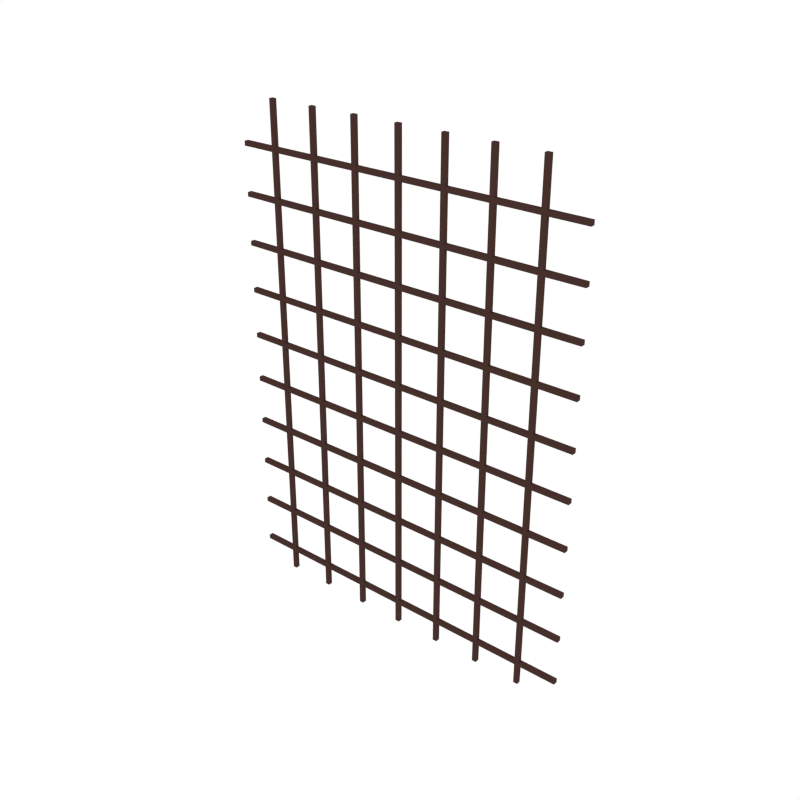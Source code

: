 # Source: Arch_bars.blend  (saved by Blender 2.79.0; exported with 4.5.12 LTS)
import bpy
from mathutils import Matrix  # noqa: F401  (used for matrix-valued properties, if any)

bpy.ops.wm.read_factory_settings(use_empty=True)
scene = bpy.context.scene
scene.name = 'Scene'

# ---- collections
col_collection_1 = bpy.data.collections.new('Collection 1'); scene.collection.children.link(col_collection_1)

# ---- materials (node trees are filled in below, after node groups)
mat_iron = bpy.data.materials.new('Iron')
mat_iron.alpha_threshold = 0.0
mat_iron.diffuse_color = (0.06072, 0.02924, 0.02443, 1.0)
mat_iron.roughness = 0.5

# ---- material node trees

# ---- world
world_world = bpy.data.worlds.new('World'); scene.world = world_world
world_world.color = (1.0, 1.0, 1.0)
world_world.use_sun_shadow = False
world_world.sun_shadow_jitter_overblur = 0.0
world_world.cycles.sampling_method = 'NONE'
world_world.cycles.sample_map_resolution = 256

# ---- meshes
me_cube_048 = bpy.data.meshes.new('Cube.048')
me_cube_048.from_pydata([(-1.001, -0.01328, 0.1202), (-1.001, -0.01328, 0.1537), (-1.001, 0.01327, 0.1202), (-1.001, 0.01327, 0.1537), (-0.9677, -0.01328, 0.1202), (-0.9677, -0.01328, 0.1537), (-0.9677, 0.01327, 0.1202), (-0.9677, 0.01327, 0.1537), (-0.9996, 0.01517, -0.02185), (-0.9996, -0.01517, -0.02185), (-0.9693, 0.01517, -0.02185), (-0.9693, -0.01517, -0.02185), (-1.238, 0.01517, 0.1218), (-1.238, -0.01517, 0.1218), (-1.238, -0.01517, 0.1521), (-1.238, 0.01517, 0.1521), (-0.6769, -0.01328, 0.1202), (-0.6769, -0.01328, 0.1537), (-0.6769, 0.01327, 0.1202), (-0.6769, 0.01327, 0.1537), (-0.6434, -0.01328, 0.1202), (-0.6434, -0.01328, 0.1537), (-0.6434, 0.01327, 0.1202), (-0.6434, 0.01327, 0.1537), (-0.6753, 0.01517, -0.02185), (-0.6753, -0.01517, -0.02185), (-0.645, 0.01517, -0.02185), (-0.645, -0.01517, -0.02185), (-0.3526, -0.01328, 0.1202), (-0.3526, -0.01328, 0.1537), (-0.3526, 0.01327, 0.1202), (-0.3526, 0.01327, 0.1537), (-0.3191, -0.01328, 0.1202), (-0.3191, -0.01328, 0.1537), (-0.3191, 0.01327, 0.1202), (-0.3191, 0.01327, 0.1537), (-0.351, 0.01517, -0.02185), (-0.351, -0.01517, -0.02185), (-0.3207, 0.01517, -0.02185), (-0.3207, -0.01517, -0.02185), (-0.02835, -0.01328, 0.1202), (-0.02835, -0.01328, 0.1537), (-0.02835, 0.01327, 0.1202), (-0.02835, 0.01327, 0.1537), (0.005167, -0.01328, 0.1202), (0.005167, -0.01328, 0.1537), (0.005167, 0.01327, 0.1202), (0.005167, 0.01327, 0.1537), (-0.02676, 0.01517, -0.02185), (-0.02676, -0.01517, -0.02185), (0.003573, 0.01517, -0.02185), (0.003573, -0.01517, -0.02185), (0.2959, -0.01328, 0.1202), (0.2959, -0.01328, 0.1537), (0.2959, 0.01327, 0.1202), (0.2959, 0.01327, 0.1537), (0.3294, -0.01328, 0.1202), (0.3294, -0.01328, 0.1537), (0.3294, 0.01327, 0.1202), (0.3294, 0.01327, 0.1537), (0.2975, 0.01517, -0.02185), (0.2975, -0.01517, -0.02185), (0.3278, 0.01517, -0.02185), (0.3278, -0.01517, -0.02185), (0.6202, -0.01328, 0.1202), (0.6202, -0.01328, 0.1537), (0.6202, 0.01327, 0.1202), (0.6202, 0.01327, 0.1537), (0.6537, -0.01328, 0.1202), (0.6537, -0.01328, 0.1537), (0.6537, 0.01327, 0.1202), (0.6537, 0.01327, 0.1537), (0.6218, 0.01517, -0.02185), (0.6218, -0.01517, -0.02185), (0.6521, 0.01517, -0.02185), (0.6521, -0.01517, -0.02185), (0.9445, -0.01328, 0.1202), (0.9445, -0.01328, 0.1537), (0.9445, 0.01327, 0.1202), (0.9445, 0.01327, 0.1537), (0.978, -0.01328, 0.1202), (0.978, -0.01328, 0.1537), (0.978, 0.01327, 0.1202), (0.978, 0.01327, 0.1537), (0.9466, 0.01465, -0.02326), (0.9461, -0.01517, -0.02185), (0.9757, 0.01442, -0.02518), (0.9759, -0.01465, -0.02326), (1.241, 0.01517, 0.1521), (1.241, 0.01517, 0.1218), (1.241, -0.01517, 0.1218), (1.241, -0.01517, 0.1521), (-1.001, -0.01328, 0.4445), (-1.001, -0.01328, 0.478), (-1.001, 0.01327, 0.4445), (-1.001, 0.01327, 0.478), (-0.9677, -0.01328, 0.4445), (-0.9677, -0.01328, 0.478), (-0.9677, 0.01327, 0.4445), (-0.9677, 0.01327, 0.478), (-1.238, 0.01517, 0.4461), (-1.238, -0.01517, 0.4461), (-1.238, -0.01517, 0.4764), (-1.238, 0.01517, 0.4764), (-0.6769, -0.01328, 0.4445), (-0.6769, -0.01328, 0.478), (-0.6769, 0.01327, 0.4445), (-0.6769, 0.01327, 0.478), (-0.6434, -0.01328, 0.4445), (-0.6434, -0.01328, 0.478), (-0.6434, 0.01327, 0.4445), (-0.6434, 0.01327, 0.478), (-0.3526, -0.01328, 0.4445), (-0.3526, -0.01328, 0.478), (-0.3526, 0.01327, 0.4445), (-0.3526, 0.01327, 0.478), (-0.3191, -0.01328, 0.4445), (-0.3191, -0.01328, 0.478), (-0.3191, 0.01327, 0.4445), (-0.3191, 0.01327, 0.478), (-0.02835, -0.01328, 0.4445), (-0.02835, -0.01328, 0.478), (-0.02835, 0.01327, 0.4445), (-0.02835, 0.01327, 0.478), (0.005167, -0.01328, 0.4445), (0.005167, -0.01328, 0.478), (0.005167, 0.01327, 0.4445), (0.005167, 0.01327, 0.478), (0.2959, -0.01328, 0.4445), (0.2959, -0.01328, 0.478), (0.2959, 0.01327, 0.4445), (0.2959, 0.01327, 0.478), (0.3294, -0.01328, 0.4445), (0.3294, -0.01328, 0.478), (0.3294, 0.01327, 0.4445), (0.3294, 0.01327, 0.478), (0.6202, -0.01328, 0.4445), (0.6202, -0.01328, 0.478), (0.6202, 0.01327, 0.4445), (0.6202, 0.01327, 0.478), (0.6537, -0.01328, 0.4445), (0.6537, -0.01328, 0.478), (0.6537, 0.01327, 0.4445), (0.6537, 0.01327, 0.478), (0.9445, -0.01328, 0.4445), (0.9445, -0.01328, 0.478), (0.9445, 0.01327, 0.4445), (0.9445, 0.01327, 0.478), (0.978, -0.01328, 0.4445), (0.978, -0.01328, 0.478), (0.978, 0.01327, 0.4445), (0.978, 0.01327, 0.478), (1.241, 0.01517, 0.4764), (1.241, 0.01517, 0.4461), (1.241, -0.01517, 0.4461), (1.241, -0.01517, 0.4764), (-1.001, -0.01328, 0.7688), (-1.001, -0.01328, 0.8023), (-1.001, 0.01327, 0.7688), (-1.001, 0.01327, 0.8023), (-0.9677, -0.01328, 0.7688), (-0.9677, -0.01328, 0.8023), (-0.9677, 0.01327, 0.7688), (-0.9677, 0.01327, 0.8023), (-1.238, 0.01517, 0.7703), (-1.238, -0.01517, 0.7703), (-1.238, -0.01517, 0.8007), (-1.238, 0.01517, 0.8007), (-0.6769, -0.01328, 0.7688), (-0.6769, -0.01328, 0.8023), (-0.6769, 0.01327, 0.7688), (-0.6769, 0.01327, 0.8023), (-0.6434, -0.01328, 0.7688), (-0.6434, -0.01328, 0.8023), (-0.6434, 0.01327, 0.7688), (-0.6434, 0.01327, 0.8023), (-0.3526, -0.01328, 0.7688), (-0.3526, -0.01328, 0.8023), (-0.3526, 0.01327, 0.7688), (-0.3526, 0.01327, 0.8023), (-0.3191, -0.01328, 0.7688), (-0.3191, -0.01328, 0.8023), (-0.3191, 0.01327, 0.7688), (-0.3191, 0.01327, 0.8023), (-0.02835, -0.01328, 0.7688), (-0.02835, -0.01328, 0.8023), (-0.02835, 0.01327, 0.7688), (-0.02835, 0.01327, 0.8023), (0.005167, -0.01328, 0.7688), (0.005167, -0.01328, 0.8023), (0.005167, 0.01327, 0.7688), (0.005167, 0.01327, 0.8023), (0.2959, -0.01328, 0.7688), (0.2959, -0.01328, 0.8023), (0.2959, 0.01327, 0.7688), (0.2959, 0.01327, 0.8023), (0.3294, -0.01328, 0.7688), (0.3294, -0.01328, 0.8023), (0.3294, 0.01327, 0.7688), (0.3294, 0.01327, 0.8023), (0.6202, -0.01328, 0.7688), (0.6202, -0.01328, 0.8023), (0.6202, 0.01327, 0.7688), (0.6202, 0.01327, 0.8023), (0.6537, -0.01328, 0.7688), (0.6537, -0.01328, 0.8023), (0.6537, 0.01327, 0.7688), (0.6537, 0.01327, 0.8023), (0.9445, -0.01328, 0.7688), (0.9445, -0.01328, 0.8023), (0.9445, 0.01327, 0.7688), (0.9445, 0.01327, 0.8023), (0.978, -0.01328, 0.7688), (0.978, -0.01328, 0.8023), (0.978, 0.01327, 0.7688), (0.978, 0.01327, 0.8023), (1.241, 0.01517, 0.8007), (1.241, 0.01517, 0.7703), (1.241, -0.01517, 0.7703), (1.241, -0.01517, 0.8007), (-1.001, -0.01328, 1.093), (-1.001, -0.01328, 1.127), (-1.001, 0.01327, 1.093), (-1.001, 0.01327, 1.127), (-0.9677, -0.01328, 1.093), (-0.9677, -0.01328, 1.127), (-0.9677, 0.01327, 1.093), (-0.9677, 0.01327, 1.127), (-1.238, 0.01517, 1.095), (-1.238, -0.01517, 1.095), (-1.238, -0.01517, 1.125), (-1.238, 0.01517, 1.125), (-0.6769, -0.01328, 1.093), (-0.6769, -0.01328, 1.127), (-0.6769, 0.01327, 1.093), (-0.6769, 0.01327, 1.127), (-0.6434, -0.01328, 1.093), (-0.6434, -0.01328, 1.127), (-0.6434, 0.01327, 1.093), (-0.6434, 0.01327, 1.127), (-0.3526, -0.01328, 1.093), (-0.3526, -0.01328, 1.127), (-0.3526, 0.01327, 1.093), (-0.3526, 0.01327, 1.127), (-0.3191, -0.01328, 1.093), (-0.3191, -0.01328, 1.127), (-0.3191, 0.01327, 1.093), (-0.3191, 0.01327, 1.127), (-0.02835, -0.01328, 1.093), (-0.02835, -0.01328, 1.127), (-0.02835, 0.01327, 1.093), (-0.02835, 0.01327, 1.127), (0.005167, -0.01328, 1.093), (0.005167, -0.01328, 1.127), (0.005167, 0.01327, 1.093), (0.005167, 0.01327, 1.127), (0.2959, -0.01328, 1.093), (0.2959, -0.01328, 1.127), (0.2959, 0.01327, 1.093), (0.2959, 0.01327, 1.127), (0.3294, -0.01328, 1.093), (0.3294, -0.01328, 1.127), (0.3294, 0.01327, 1.093), (0.3294, 0.01327, 1.127), (0.6202, -0.01328, 1.093), (0.6202, -0.01328, 1.127), (0.6202, 0.01327, 1.093), (0.6202, 0.01327, 1.127), (0.6537, -0.01328, 1.093), (0.6537, -0.01328, 1.127), (0.6537, 0.01327, 1.093), (0.6537, 0.01327, 1.127), (0.9445, -0.01328, 1.093), (0.9445, -0.01328, 1.127), (0.9445, 0.01327, 1.093), (0.9445, 0.01327, 1.127), (0.978, -0.01328, 1.093), (0.978, -0.01328, 1.127), (0.978, 0.01327, 1.093), (0.978, 0.01327, 1.127), (1.241, 0.01517, 1.125), (1.241, 0.01517, 1.095), (1.241, -0.01517, 1.095), (1.241, -0.01517, 1.125), (-1.001, -0.01328, 1.417), (-1.001, -0.01328, 1.451), (-1.001, 0.01327, 1.417), (-1.001, 0.01327, 1.451), (-0.9677, -0.01328, 1.417), (-0.9677, -0.01328, 1.451), (-0.9677, 0.01327, 1.417), (-0.9677, 0.01327, 1.451), (-1.238, 0.01517, 1.419), (-1.238, -0.01517, 1.419), (-1.238, -0.01517, 1.449), (-1.238, 0.01517, 1.449), (-0.6769, -0.01328, 1.417), (-0.6769, -0.01328, 1.451), (-0.6769, 0.01327, 1.417), (-0.6769, 0.01327, 1.451), (-0.6434, -0.01328, 1.417), (-0.6434, -0.01328, 1.451), (-0.6434, 0.01327, 1.417), (-0.6434, 0.01327, 1.451), (-0.3526, -0.01328, 1.417), (-0.3526, -0.01328, 1.451), (-0.3526, 0.01327, 1.417), (-0.3526, 0.01327, 1.451), (-0.3191, -0.01328, 1.417), (-0.3191, -0.01328, 1.451), (-0.3191, 0.01327, 1.417), (-0.3191, 0.01327, 1.451), (-0.02835, -0.01328, 1.417), (-0.02835, -0.01328, 1.451), (-0.02835, 0.01327, 1.417), (-0.02835, 0.01327, 1.451), (0.005167, -0.01328, 1.417), (0.005167, -0.01328, 1.451), (0.005167, 0.01327, 1.417), (0.005167, 0.01327, 1.451), (0.2959, -0.01328, 1.417), (0.2959, -0.01328, 1.451), (0.2959, 0.01327, 1.417), (0.2959, 0.01327, 1.451), (0.3294, -0.01328, 1.417), (0.3294, -0.01328, 1.451), (0.3294, 0.01327, 1.417), (0.3294, 0.01327, 1.451), (0.6202, -0.01328, 1.417), (0.6202, -0.01328, 1.451), (0.6202, 0.01327, 1.417), (0.6202, 0.01327, 1.451), (0.6537, -0.01328, 1.417), (0.6537, -0.01328, 1.451), (0.6537, 0.01327, 1.417), (0.6537, 0.01327, 1.451), (0.9445, -0.01328, 1.417), (0.9445, -0.01328, 1.451), (0.9445, 0.01327, 1.417), (0.9445, 0.01327, 1.451), (0.978, -0.01328, 1.417), (0.978, -0.01328, 1.451), (0.978, 0.01327, 1.417), (0.978, 0.01327, 1.451), (1.241, 0.01517, 1.449), (1.241, 0.01517, 1.419), (1.241, -0.01517, 1.419), (1.241, -0.01517, 1.449), (-1.001, -0.01328, 1.742), (-1.001, -0.01328, 1.775), (-1.001, 0.01327, 1.742), (-1.001, 0.01327, 1.775), (-0.9677, -0.01328, 1.742), (-0.9677, -0.01328, 1.775), (-0.9677, 0.01327, 1.742), (-0.9677, 0.01327, 1.775), (-1.238, 0.01517, 1.743), (-1.238, -0.01517, 1.743), (-1.238, -0.01517, 1.774), (-1.238, 0.01517, 1.774), (-0.6769, -0.01328, 1.742), (-0.6769, -0.01328, 1.775), (-0.6769, 0.01327, 1.742), (-0.6769, 0.01327, 1.775), (-0.6434, -0.01328, 1.742), (-0.6434, -0.01328, 1.775), (-0.6434, 0.01327, 1.742), (-0.6434, 0.01327, 1.775), (-0.3526, -0.01328, 1.742), (-0.3526, -0.01328, 1.775), (-0.3526, 0.01327, 1.742), (-0.3526, 0.01327, 1.775), (-0.3191, -0.01328, 1.742), (-0.3191, -0.01328, 1.775), (-0.3191, 0.01327, 1.742), (-0.3191, 0.01327, 1.775), (-0.02835, -0.01328, 1.742), (-0.02835, -0.01328, 1.775), (-0.02835, 0.01327, 1.742), (-0.02835, 0.01327, 1.775), (0.005167, -0.01328, 1.742), (0.005167, -0.01328, 1.775), (0.005167, 0.01327, 1.742), (0.005167, 0.01327, 1.775), (0.2959, -0.01328, 1.742), (0.2959, -0.01328, 1.775), (0.2959, 0.01327, 1.742), (0.2959, 0.01327, 1.775), (0.3294, -0.01328, 1.742), (0.3294, -0.01328, 1.775), (0.3294, 0.01327, 1.742), (0.3294, 0.01327, 1.775), (0.6202, -0.01328, 1.742), (0.6202, -0.01328, 1.775), (0.6202, 0.01327, 1.742), (0.6202, 0.01327, 1.775), (0.6537, -0.01328, 1.742), (0.6537, -0.01328, 1.775), (0.6537, 0.01327, 1.742), (0.6537, 0.01327, 1.775), (0.9445, -0.01328, 1.742), (0.9445, -0.01328, 1.775), (0.9445, 0.01327, 1.742), (0.9445, 0.01327, 1.775), (0.978, -0.01328, 1.742), (0.978, -0.01328, 1.775), (0.978, 0.01327, 1.742), (0.978, 0.01327, 1.775), (1.241, 0.01517, 1.774), (1.241, 0.01517, 1.743), (1.241, -0.01517, 1.743), (1.241, -0.01517, 1.774), (-1.001, -0.01328, 2.066), (-1.001, -0.01328, 2.099), (-1.001, 0.01327, 2.066), (-1.001, 0.01327, 2.099), (-0.9677, -0.01328, 2.066), (-0.9677, -0.01328, 2.099), (-0.9677, 0.01327, 2.066), (-0.9677, 0.01327, 2.099), (-1.238, 0.01517, 2.067), (-1.238, -0.01517, 2.067), (-1.238, -0.01517, 2.098), (-1.238, 0.01517, 2.098), (-0.6769, -0.01328, 2.066), (-0.6769, -0.01328, 2.099), (-0.6769, 0.01327, 2.066), (-0.6769, 0.01327, 2.099), (-0.6434, -0.01328, 2.066), (-0.6434, -0.01328, 2.099), (-0.6434, 0.01327, 2.066), (-0.6434, 0.01327, 2.099), (-0.3526, -0.01328, 2.066), (-0.3526, -0.01328, 2.099), (-0.3526, 0.01327, 2.066), (-0.3526, 0.01327, 2.099), (-0.3191, -0.01328, 2.066), (-0.3191, -0.01328, 2.099), (-0.3191, 0.01327, 2.066), (-0.3191, 0.01327, 2.099), (-0.02835, -0.01328, 2.066), (-0.02835, -0.01328, 2.099), (-0.02835, 0.01327, 2.066), (-0.02835, 0.01327, 2.099), (0.005167, -0.01328, 2.066), (0.005167, -0.01328, 2.099), (0.005167, 0.01327, 2.066), (0.005167, 0.01327, 2.099), (0.2959, -0.01328, 2.066), (0.2959, -0.01328, 2.099), (0.2959, 0.01327, 2.066), (0.2959, 0.01327, 2.099), (0.3294, -0.01328, 2.066), (0.3294, -0.01328, 2.099), (0.3294, 0.01327, 2.066), (0.3294, 0.01327, 2.099), (0.6202, -0.01328, 2.066), (0.6202, -0.01328, 2.099), (0.6202, 0.01327, 2.066), (0.6202, 0.01327, 2.099), (0.6537, -0.01328, 2.066), (0.6537, -0.01328, 2.099), (0.6537, 0.01327, 2.066), (0.6537, 0.01327, 2.099), (0.9445, -0.01328, 2.066), (0.9445, -0.01328, 2.099), (0.9445, 0.01327, 2.066), (0.9445, 0.01327, 2.099), (0.978, -0.01328, 2.066), (0.978, -0.01328, 2.099), (0.978, 0.01327, 2.066), (0.978, 0.01327, 2.099), (1.241, 0.01517, 2.098), (1.241, 0.01517, 2.067), (1.241, -0.01517, 2.067), (1.241, -0.01517, 2.098), (-1.001, -0.01328, 2.39), (-1.001, -0.01328, 2.424), (-1.001, 0.01327, 2.39), (-1.001, 0.01327, 2.424), (-0.9677, -0.01328, 2.39), (-0.9677, -0.01328, 2.424), (-0.9677, 0.01327, 2.39), (-0.9677, 0.01327, 2.424), (-1.238, 0.01517, 2.392), (-1.238, -0.01517, 2.392), (-1.238, -0.01517, 2.422), (-1.238, 0.01517, 2.422), (-0.6769, -0.01328, 2.39), (-0.6769, -0.01328, 2.424), (-0.6769, 0.01327, 2.39), (-0.6769, 0.01327, 2.424), (-0.6434, -0.01328, 2.39), (-0.6434, -0.01328, 2.424), (-0.6434, 0.01327, 2.39), (-0.6434, 0.01327, 2.424), (-0.3526, -0.01328, 2.39), (-0.3526, -0.01328, 2.424), (-0.3526, 0.01327, 2.39), (-0.3526, 0.01327, 2.424), (-0.3191, -0.01328, 2.39), (-0.3191, -0.01328, 2.424), (-0.3191, 0.01327, 2.39), (-0.3191, 0.01327, 2.424), (-0.02835, -0.01328, 2.39), (-0.02835, -0.01328, 2.424), (-0.02835, 0.01327, 2.39), (-0.02835, 0.01327, 2.424), (0.005167, -0.01328, 2.39), (0.005167, -0.01328, 2.424), (0.005167, 0.01327, 2.39), (0.005167, 0.01327, 2.424), (0.2959, -0.01328, 2.39), (0.2959, -0.01328, 2.424), (0.2959, 0.01327, 2.39), (0.2959, 0.01327, 2.424), (0.3294, -0.01328, 2.39), (0.3294, -0.01328, 2.424), (0.3294, 0.01327, 2.39), (0.3294, 0.01327, 2.424), (0.6202, -0.01328, 2.39), (0.6202, -0.01328, 2.424), (0.6202, 0.01327, 2.39), (0.6202, 0.01327, 2.424), (0.6537, -0.01328, 2.39), (0.6537, -0.01328, 2.424), (0.6537, 0.01327, 2.39), (0.6537, 0.01327, 2.424), (0.9445, -0.01328, 2.39), (0.9445, -0.01328, 2.424), (0.9445, 0.01327, 2.39), (0.9445, 0.01327, 2.424), (0.978, -0.01328, 2.39), (0.978, -0.01328, 2.424), (0.978, 0.01327, 2.39), (0.978, 0.01327, 2.424), (1.241, 0.01517, 2.422), (1.241, 0.01517, 2.392), (1.241, -0.01517, 2.392), (1.241, -0.01517, 2.422), (-1.001, -0.01328, 2.714), (-1.001, -0.01328, 2.748), (-1.001, 0.01327, 2.714), (-1.001, 0.01327, 2.748), (-0.9677, -0.01328, 2.714), (-0.9677, -0.01328, 2.748), (-0.9677, 0.01327, 2.714), (-0.9677, 0.01327, 2.748), (-1.238, 0.01517, 2.716), (-1.238, -0.01517, 2.716), (-1.238, -0.01517, 2.746), (-1.238, 0.01517, 2.746), (-0.6769, -0.01328, 2.714), (-0.6769, -0.01328, 2.748), (-0.6769, 0.01327, 2.714), (-0.6769, 0.01327, 2.748), (-0.6434, -0.01328, 2.714), (-0.6434, -0.01328, 2.748), (-0.6434, 0.01327, 2.714), (-0.6434, 0.01327, 2.748), (-0.3526, -0.01328, 2.714), (-0.3526, -0.01328, 2.748), (-0.3526, 0.01327, 2.714), (-0.3526, 0.01327, 2.748), (-0.3191, -0.01328, 2.714), (-0.3191, -0.01328, 2.748), (-0.3191, 0.01327, 2.714), (-0.3191, 0.01327, 2.748), (-0.02835, -0.01328, 2.714), (-0.02835, -0.01328, 2.748), (-0.02835, 0.01327, 2.714), (-0.02835, 0.01327, 2.748), (0.005167, -0.01328, 2.714), (0.005167, -0.01328, 2.748), (0.005167, 0.01327, 2.714), (0.005167, 0.01327, 2.748), (0.2959, -0.01328, 2.714), (0.2959, -0.01328, 2.748), (0.2959, 0.01327, 2.714), (0.2959, 0.01327, 2.748), (0.3294, -0.01328, 2.714), (0.3294, -0.01328, 2.748), (0.3294, 0.01327, 2.714), (0.3294, 0.01327, 2.748), (0.6202, -0.01328, 2.714), (0.6202, -0.01328, 2.748), (0.6202, 0.01327, 2.714), (0.6202, 0.01327, 2.748), (0.6537, -0.01328, 2.714), (0.6537, -0.01328, 2.748), (0.6537, 0.01327, 2.714), (0.6537, 0.01327, 2.748), (0.9445, -0.01328, 2.714), (0.9445, -0.01328, 2.748), (0.9445, 0.01327, 2.714), (0.9445, 0.01327, 2.748), (0.978, -0.01328, 2.714), (0.978, -0.01328, 2.748), (0.978, 0.01327, 2.714), (0.978, 0.01327, 2.748), (1.241, 0.01517, 2.746), (1.241, 0.01517, 2.716), (1.241, -0.01517, 2.716), (1.241, -0.01517, 2.746), (-1.001, -0.01328, 3.039), (-1.001, -0.01328, 3.072), (-1.001, 0.01327, 3.039), (-1.001, 0.01327, 3.072), (-0.9677, -0.01328, 3.039), (-0.9677, -0.01328, 3.072), (-0.9677, 0.01327, 3.039), (-0.9677, 0.01327, 3.072), (-1.238, 0.01517, 3.04), (-1.238, -0.01517, 3.04), (-1.238, -0.01517, 3.071), (-1.238, 0.01517, 3.071), (-0.6769, -0.01328, 3.039), (-0.6769, -0.01328, 3.072), (-0.6769, 0.01327, 3.039), (-0.6769, 0.01327, 3.072), (-0.6434, -0.01328, 3.039), (-0.6434, -0.01328, 3.072), (-0.6434, 0.01327, 3.039), (-0.6434, 0.01327, 3.072), (-0.3526, -0.01328, 3.039), (-0.3526, -0.01328, 3.072), (-0.3526, 0.01327, 3.039), (-0.3526, 0.01327, 3.072), (-0.3191, -0.01328, 3.039), (-0.3191, -0.01328, 3.072), (-0.3191, 0.01327, 3.039), (-0.3191, 0.01327, 3.072), (-0.02835, -0.01328, 3.039), (-0.02835, -0.01328, 3.072), (-0.02835, 0.01327, 3.039), (-0.02835, 0.01327, 3.072), (0.005167, -0.01328, 3.039), (0.005167, -0.01328, 3.072), (0.005167, 0.01327, 3.039), (0.005167, 0.01327, 3.072), (0.2959, -0.01328, 3.039), (0.2959, -0.01328, 3.072), (0.2959, 0.01327, 3.039), (0.2959, 0.01327, 3.072), (0.3294, -0.01328, 3.039), (0.3294, -0.01328, 3.072), (0.3294, 0.01327, 3.039), (0.3294, 0.01327, 3.072), (0.6202, -0.01328, 3.039), (0.6202, -0.01328, 3.072), (0.6202, 0.01327, 3.039), (0.6202, 0.01327, 3.072), (0.6537, -0.01328, 3.039), (0.6537, -0.01328, 3.072), (0.6537, 0.01327, 3.039), (0.6537, 0.01327, 3.072), (0.9445, -0.01328, 3.039), (0.9445, -0.01328, 3.072), (0.9445, 0.01327, 3.039), (0.9445, 0.01327, 3.072), (0.978, -0.01328, 3.039), (0.978, -0.01328, 3.072), (0.978, 0.01327, 3.039), (0.978, 0.01327, 3.072), (1.241, 0.01517, 3.071), (1.241, 0.01517, 3.04), (1.241, -0.01517, 3.04), (1.241, -0.01517, 3.071), (-1.001, -0.01328, 3.363), (-1.001, 0.01327, 3.363), (-0.9677, -0.01328, 3.363), (-0.9677, 0.01327, 3.363), (-0.6769, -0.01328, 3.363), (-0.6769, 0.01327, 3.363), (-0.6434, -0.01328, 3.363), (-0.6434, 0.01327, 3.363), (-0.3526, -0.01328, 3.363), (-0.3526, 0.01327, 3.363), (-0.3191, -0.01328, 3.363), (-0.3191, 0.01327, 3.363), (-0.02835, -0.01328, 3.363), (-0.02835, 0.01327, 3.363), (0.005167, -0.01328, 3.363), (0.005167, 0.01327, 3.363), (0.2959, -0.01328, 3.363), (0.2959, 0.01327, 3.363), (0.3294, -0.01328, 3.363), (0.3294, 0.01327, 3.363), (0.6202, -0.01328, 3.363), (0.6202, 0.01327, 3.363), (0.6537, -0.01328, 3.363), (0.6537, 0.01327, 3.363), (0.9445, -0.01328, 3.363), (0.9445, 0.01327, 3.363), (0.978, -0.01328, 3.363), (0.978, 0.01327, 3.363)], [], [(1, 3, 15, 14), (2, 3, 7, 6), (31, 30, 22, 23), (4, 5, 1, 0), (0, 2, 8, 9), (94, 98, 7, 3), (104, 106, 19, 17), (98, 96, 5, 7), (96, 92, 1, 5), (6, 4, 11, 10), (4, 0, 9, 11), (2, 6, 10, 8), (17, 19, 7, 5), (16, 17, 5, 4), (18, 16, 4, 6), (2, 0, 13, 12), (3, 2, 12, 15), (0, 1, 14, 13), (18, 19, 23, 22), (43, 42, 34, 35), (20, 21, 17, 16), (16, 18, 24, 25), (106, 110, 23, 19), (112, 114, 31, 29), (110, 108, 21, 23), (108, 104, 17, 21), (22, 20, 27, 26), (20, 16, 25, 27), (18, 22, 26, 24), (29, 31, 23, 21), (28, 29, 21, 20), (30, 28, 20, 22), (30, 31, 35, 34), (55, 54, 46, 47), (32, 33, 29, 28), (28, 30, 36, 37), (114, 118, 35, 31), (120, 122, 43, 41), (118, 116, 33, 35), (116, 112, 29, 33), (34, 32, 39, 38), (32, 28, 37, 39), (30, 34, 38, 36), (41, 43, 35, 33), (40, 41, 33, 32), (42, 40, 32, 34), (42, 43, 47, 46), (67, 66, 58, 59), (44, 45, 41, 40), (40, 42, 48, 49), (122, 126, 47, 43), (128, 130, 55, 53), (126, 124, 45, 47), (124, 120, 41, 45), (46, 44, 51, 50), (44, 40, 49, 51), (42, 46, 50, 48), (53, 55, 47, 45), (52, 53, 45, 44), (54, 52, 44, 46), (54, 55, 59, 58), (79, 78, 70, 71), (56, 57, 53, 52), (52, 54, 60, 61), (130, 134, 59, 55), (136, 138, 67, 65), (134, 132, 57, 59), (132, 128, 53, 57), (58, 56, 63, 62), (56, 52, 61, 63), (54, 58, 62, 60), (65, 67, 59, 57), (64, 65, 57, 56), (66, 64, 56, 58), (66, 67, 71, 70), (107, 106, 98, 99), (68, 69, 65, 64), (64, 66, 72, 73), (138, 142, 71, 67), (144, 146, 79, 77), (142, 140, 69, 71), (140, 136, 65, 69), (70, 68, 75, 74), (68, 64, 73, 75), (66, 70, 74, 72), (77, 79, 71, 69), (76, 77, 69, 68), (78, 76, 68, 70), (78, 79, 83, 82), (81, 80, 90, 91), (80, 81, 77, 76), (76, 78, 84, 85), (146, 150, 83, 79), (156, 158, 95, 93), (150, 148, 81, 83), (148, 144, 77, 81), (82, 80, 87, 86), (80, 76, 85, 87), (78, 82, 86, 84), (80, 82, 89, 90), (83, 81, 91, 88), (82, 83, 88, 89), (93, 95, 103, 102), (94, 95, 99, 98), (115, 114, 110, 111), (96, 97, 93, 92), (158, 162, 99, 95), (168, 170, 107, 105), (162, 160, 97, 99), (160, 156, 93, 97), (105, 107, 99, 97), (104, 105, 97, 96), (106, 104, 96, 98), (94, 92, 101, 100), (95, 94, 100, 103), (92, 93, 102, 101), (106, 107, 111, 110), (123, 122, 118, 119), (108, 109, 105, 104), (170, 174, 111, 107), (176, 178, 115, 113), (174, 172, 109, 111), (172, 168, 105, 109), (113, 115, 111, 109), (112, 113, 109, 108), (114, 112, 108, 110), (114, 115, 119, 118), (131, 130, 126, 127), (116, 117, 113, 112), (178, 182, 119, 115), (184, 186, 123, 121), (182, 180, 117, 119), (180, 176, 113, 117), (121, 123, 119, 117), (120, 121, 117, 116), (122, 120, 116, 118), (122, 123, 127, 126), (139, 138, 134, 135), (124, 125, 121, 120), (186, 190, 127, 123), (192, 194, 131, 129), (190, 188, 125, 127), (188, 184, 121, 125), (129, 131, 127, 125), (128, 129, 125, 124), (130, 128, 124, 126), (130, 131, 135, 134), (147, 146, 142, 143), (132, 133, 129, 128), (194, 198, 135, 131), (200, 202, 139, 137), (198, 196, 133, 135), (196, 192, 129, 133), (137, 139, 135, 133), (136, 137, 133, 132), (138, 136, 132, 134), (138, 139, 143, 142), (171, 170, 162, 163), (140, 141, 137, 136), (202, 206, 143, 139), (208, 210, 147, 145), (206, 204, 141, 143), (204, 200, 137, 141), (145, 147, 143, 141), (144, 145, 141, 140), (146, 144, 140, 142), (146, 147, 151, 150), (149, 148, 154, 155), (148, 149, 145, 144), (210, 214, 151, 147), (220, 222, 159, 157), (214, 212, 149, 151), (212, 208, 145, 149), (148, 150, 153, 154), (151, 149, 155, 152), (150, 151, 152, 153), (157, 159, 167, 166), (158, 159, 163, 162), (179, 178, 174, 175), (160, 161, 157, 156), (222, 226, 163, 159), (232, 234, 171, 169), (226, 224, 161, 163), (224, 220, 157, 161), (169, 171, 163, 161), (168, 169, 161, 160), (170, 168, 160, 162), (158, 156, 165, 164), (159, 158, 164, 167), (156, 157, 166, 165), (170, 171, 175, 174), (187, 186, 182, 183), (172, 173, 169, 168), (234, 238, 175, 171), (240, 242, 179, 177), (238, 236, 173, 175), (236, 232, 169, 173), (177, 179, 175, 173), (176, 177, 173, 172), (178, 176, 172, 174), (178, 179, 183, 182), (195, 194, 190, 191), (180, 181, 177, 176), (242, 246, 183, 179), (248, 250, 187, 185), (246, 244, 181, 183), (244, 240, 177, 181), (185, 187, 183, 181), (184, 185, 181, 180), (186, 184, 180, 182), (186, 187, 191, 190), (203, 202, 198, 199), (188, 189, 185, 184), (250, 254, 191, 187), (256, 258, 195, 193), (254, 252, 189, 191), (252, 248, 185, 189), (193, 195, 191, 189), (192, 193, 189, 188), (194, 192, 188, 190), (194, 195, 199, 198), (211, 210, 206, 207), (196, 197, 193, 192), (258, 262, 199, 195), (264, 266, 203, 201), (262, 260, 197, 199), (260, 256, 193, 197), (201, 203, 199, 197), (200, 201, 197, 196), (202, 200, 196, 198), (202, 203, 207, 206), (235, 234, 226, 227), (204, 205, 201, 200), (266, 270, 207, 203), (272, 274, 211, 209), (270, 268, 205, 207), (268, 264, 201, 205), (209, 211, 207, 205), (208, 209, 205, 204), (210, 208, 204, 206), (210, 211, 215, 214), (213, 212, 218, 219), (212, 213, 209, 208), (274, 278, 215, 211), (284, 286, 223, 221), (278, 276, 213, 215), (276, 272, 209, 213), (212, 214, 217, 218), (215, 213, 219, 216), (214, 215, 216, 217), (221, 223, 231, 230), (222, 223, 227, 226), (243, 242, 238, 239), (224, 225, 221, 220), (286, 290, 227, 223), (296, 298, 235, 233), (290, 288, 225, 227), (288, 284, 221, 225), (233, 235, 227, 225), (232, 233, 225, 224), (234, 232, 224, 226), (222, 220, 229, 228), (223, 222, 228, 231), (220, 221, 230, 229), (234, 235, 239, 238), (251, 250, 246, 247), (236, 237, 233, 232), (298, 302, 239, 235), (304, 306, 243, 241), (302, 300, 237, 239), (300, 296, 233, 237), (241, 243, 239, 237), (240, 241, 237, 236), (242, 240, 236, 238), (242, 243, 247, 246), (259, 258, 254, 255), (244, 245, 241, 240), (306, 310, 247, 243), (312, 314, 251, 249), (310, 308, 245, 247), (308, 304, 241, 245), (249, 251, 247, 245), (248, 249, 245, 244), (250, 248, 244, 246), (250, 251, 255, 254), (267, 266, 262, 263), (252, 253, 249, 248), (314, 318, 255, 251), (320, 322, 259, 257), (318, 316, 253, 255), (316, 312, 249, 253), (257, 259, 255, 253), (256, 257, 253, 252), (258, 256, 252, 254), (258, 259, 263, 262), (275, 274, 270, 271), (260, 261, 257, 256), (322, 326, 263, 259), (328, 330, 267, 265), (326, 324, 261, 263), (324, 320, 257, 261), (265, 267, 263, 261), (264, 265, 261, 260), (266, 264, 260, 262), (266, 267, 271, 270), (299, 298, 290, 291), (268, 269, 265, 264), (330, 334, 271, 267), (336, 338, 275, 273), (334, 332, 269, 271), (332, 328, 265, 269), (273, 275, 271, 269), (272, 273, 269, 268), (274, 272, 268, 270), (274, 275, 279, 278), (277, 276, 282, 283), (276, 277, 273, 272), (338, 342, 279, 275), (348, 350, 287, 285), (342, 340, 277, 279), (340, 336, 273, 277), (276, 278, 281, 282), (279, 277, 283, 280), (278, 279, 280, 281), (285, 287, 295, 294), (286, 287, 291, 290), (307, 306, 302, 303), (288, 289, 285, 284), (350, 354, 291, 287), (360, 362, 299, 297), (354, 352, 289, 291), (352, 348, 285, 289), (297, 299, 291, 289), (296, 297, 289, 288), (298, 296, 288, 290), (286, 284, 293, 292), (287, 286, 292, 295), (284, 285, 294, 293), (298, 299, 303, 302), (315, 314, 310, 311), (300, 301, 297, 296), (362, 366, 303, 299), (368, 370, 307, 305), (366, 364, 301, 303), (364, 360, 297, 301), (305, 307, 303, 301), (304, 305, 301, 300), (306, 304, 300, 302), (306, 307, 311, 310), (323, 322, 318, 319), (308, 309, 305, 304), (370, 374, 311, 307), (376, 378, 315, 313), (374, 372, 309, 311), (372, 368, 305, 309), (313, 315, 311, 309), (312, 313, 309, 308), (314, 312, 308, 310), (314, 315, 319, 318), (331, 330, 326, 327), (316, 317, 313, 312), (378, 382, 319, 315), (384, 386, 323, 321), (382, 380, 317, 319), (380, 376, 313, 317), (321, 323, 319, 317), (320, 321, 317, 316), (322, 320, 316, 318), (322, 323, 327, 326), (339, 338, 334, 335), (324, 325, 321, 320), (386, 390, 327, 323), (392, 394, 331, 329), (390, 388, 325, 327), (388, 384, 321, 325), (329, 331, 327, 325), (328, 329, 325, 324), (330, 328, 324, 326), (330, 331, 335, 334), (363, 362, 354, 355), (332, 333, 329, 328), (394, 398, 335, 331), (400, 402, 339, 337), (398, 396, 333, 335), (396, 392, 329, 333), (337, 339, 335, 333), (336, 337, 333, 332), (338, 336, 332, 334), (338, 339, 343, 342), (341, 340, 346, 347), (340, 341, 337, 336), (402, 406, 343, 339), (412, 414, 351, 349), (406, 404, 341, 343), (404, 400, 337, 341), (340, 342, 345, 346), (343, 341, 347, 344), (342, 343, 344, 345), (349, 351, 359, 358), (350, 351, 355, 354), (371, 370, 366, 367), (352, 353, 349, 348), (414, 418, 355, 351), (424, 426, 363, 361), (418, 416, 353, 355), (416, 412, 349, 353), (361, 363, 355, 353), (360, 361, 353, 352), (362, 360, 352, 354), (350, 348, 357, 356), (351, 350, 356, 359), (348, 349, 358, 357), (362, 363, 367, 366), (379, 378, 374, 375), (364, 365, 361, 360), (426, 430, 367, 363), (432, 434, 371, 369), (430, 428, 365, 367), (428, 424, 361, 365), (369, 371, 367, 365), (368, 369, 365, 364), (370, 368, 364, 366), (370, 371, 375, 374), (387, 386, 382, 383), (372, 373, 369, 368), (434, 438, 375, 371), (440, 442, 379, 377), (438, 436, 373, 375), (436, 432, 369, 373), (377, 379, 375, 373), (376, 377, 373, 372), (378, 376, 372, 374), (378, 379, 383, 382), (395, 394, 390, 391), (380, 381, 377, 376), (442, 446, 383, 379), (448, 450, 387, 385), (446, 444, 381, 383), (444, 440, 377, 381), (385, 387, 383, 381), (384, 385, 381, 380), (386, 384, 380, 382), (386, 387, 391, 390), (403, 402, 398, 399), (388, 389, 385, 384), (450, 454, 391, 387), (456, 458, 395, 393), (454, 452, 389, 391), (452, 448, 385, 389), (393, 395, 391, 389), (392, 393, 389, 388), (394, 392, 388, 390), (394, 395, 399, 398), (427, 426, 418, 419), (396, 397, 393, 392), (458, 462, 399, 395), (464, 466, 403, 401), (462, 460, 397, 399), (460, 456, 393, 397), (401, 403, 399, 397), (400, 401, 397, 396), (402, 400, 396, 398), (402, 403, 407, 406), (405, 404, 410, 411), (404, 405, 401, 400), (466, 470, 407, 403), (476, 478, 415, 413), (470, 468, 405, 407), (468, 464, 401, 405), (404, 406, 409, 410), (407, 405, 411, 408), (406, 407, 408, 409), (413, 415, 423, 422), (414, 415, 419, 418), (435, 434, 430, 431), (416, 417, 413, 412), (478, 482, 419, 415), (488, 490, 427, 425), (482, 480, 417, 419), (480, 476, 413, 417), (425, 427, 419, 417), (424, 425, 417, 416), (426, 424, 416, 418), (414, 412, 421, 420), (415, 414, 420, 423), (412, 413, 422, 421), (426, 427, 431, 430), (443, 442, 438, 439), (428, 429, 425, 424), (490, 494, 431, 427), (496, 498, 435, 433), (494, 492, 429, 431), (492, 488, 425, 429), (433, 435, 431, 429), (432, 433, 429, 428), (434, 432, 428, 430), (434, 435, 439, 438), (451, 450, 446, 447), (436, 437, 433, 432), (498, 502, 439, 435), (504, 506, 443, 441), (502, 500, 437, 439), (500, 496, 433, 437), (441, 443, 439, 437), (440, 441, 437, 436), (442, 440, 436, 438), (442, 443, 447, 446), (459, 458, 454, 455), (444, 445, 441, 440), (506, 510, 447, 443), (512, 514, 451, 449), (510, 508, 445, 447), (508, 504, 441, 445), (449, 451, 447, 445), (448, 449, 445, 444), (450, 448, 444, 446), (450, 451, 455, 454), (467, 466, 462, 463), (452, 453, 449, 448), (514, 518, 455, 451), (520, 522, 459, 457), (518, 516, 453, 455), (516, 512, 449, 453), (457, 459, 455, 453), (456, 457, 453, 452), (458, 456, 452, 454), (458, 459, 463, 462), (491, 490, 482, 483), (460, 461, 457, 456), (522, 526, 463, 459), (528, 530, 467, 465), (526, 524, 461, 463), (524, 520, 457, 461), (465, 467, 463, 461), (464, 465, 461, 460), (466, 464, 460, 462), (466, 467, 471, 470), (469, 468, 474, 475), (468, 469, 465, 464), (530, 534, 471, 467), (540, 542, 479, 477), (534, 532, 469, 471), (532, 528, 465, 469), (468, 470, 473, 474), (471, 469, 475, 472), (470, 471, 472, 473), (477, 479, 487, 486), (478, 479, 483, 482), (499, 498, 494, 495), (480, 481, 477, 476), (542, 546, 483, 479), (552, 554, 491, 489), (546, 544, 481, 483), (544, 540, 477, 481), (489, 491, 483, 481), (488, 489, 481, 480), (490, 488, 480, 482), (478, 476, 485, 484), (479, 478, 484, 487), (476, 477, 486, 485), (490, 491, 495, 494), (507, 506, 502, 503), (492, 493, 489, 488), (554, 558, 495, 491), (560, 562, 499, 497), (558, 556, 493, 495), (556, 552, 489, 493), (497, 499, 495, 493), (496, 497, 493, 492), (498, 496, 492, 494), (498, 499, 503, 502), (515, 514, 510, 511), (500, 501, 497, 496), (562, 566, 503, 499), (568, 570, 507, 505), (566, 564, 501, 503), (564, 560, 497, 501), (505, 507, 503, 501), (504, 505, 501, 500), (506, 504, 500, 502), (506, 507, 511, 510), (523, 522, 518, 519), (508, 509, 505, 504), (570, 574, 511, 507), (576, 578, 515, 513), (574, 572, 509, 511), (572, 568, 505, 509), (513, 515, 511, 509), (512, 513, 509, 508), (514, 512, 508, 510), (514, 515, 519, 518), (531, 530, 526, 527), (516, 517, 513, 512), (578, 582, 519, 515), (584, 586, 523, 521), (582, 580, 517, 519), (580, 576, 513, 517), (521, 523, 519, 517), (520, 521, 517, 516), (522, 520, 516, 518), (522, 523, 527, 526), (555, 554, 546, 547), (524, 525, 521, 520), (586, 590, 527, 523), (592, 594, 531, 529), (590, 588, 525, 527), (588, 584, 521, 525), (529, 531, 527, 525), (528, 529, 525, 524), (530, 528, 524, 526), (530, 531, 535, 534), (533, 532, 538, 539), (532, 533, 529, 528), (594, 598, 535, 531), (604, 606, 543, 541), (598, 596, 533, 535), (596, 592, 529, 533), (532, 534, 537, 538), (535, 533, 539, 536), (534, 535, 536, 537), (541, 543, 551, 550), (542, 543, 547, 546), (563, 562, 558, 559), (544, 545, 541, 540), (606, 610, 547, 543), (616, 618, 555, 553), (610, 608, 545, 547), (608, 604, 541, 545), (553, 555, 547, 545), (552, 553, 545, 544), (554, 552, 544, 546), (542, 540, 549, 548), (543, 542, 548, 551), (540, 541, 550, 549), (554, 555, 559, 558), (571, 570, 566, 567), (556, 557, 553, 552), (618, 622, 559, 555), (624, 626, 563, 561), (622, 620, 557, 559), (620, 616, 553, 557), (561, 563, 559, 557), (560, 561, 557, 556), (562, 560, 556, 558), (562, 563, 567, 566), (579, 578, 574, 575), (564, 565, 561, 560), (626, 630, 567, 563), (632, 634, 571, 569), (630, 628, 565, 567), (628, 624, 561, 565), (569, 571, 567, 565), (568, 569, 565, 564), (570, 568, 564, 566), (570, 571, 575, 574), (587, 586, 582, 583), (572, 573, 569, 568), (634, 638, 575, 571), (640, 642, 579, 577), (638, 636, 573, 575), (636, 632, 569, 573), (577, 579, 575, 573), (576, 577, 573, 572), (578, 576, 572, 574), (578, 579, 583, 582), (595, 594, 590, 591), (580, 581, 577, 576), (642, 646, 583, 579), (648, 650, 587, 585), (646, 644, 581, 583), (644, 640, 577, 581), (585, 587, 583, 581), (584, 585, 581, 580), (586, 584, 580, 582), (586, 587, 591, 590), (619, 618, 610, 611), (588, 589, 585, 584), (650, 654, 591, 587), (656, 658, 595, 593), (654, 652, 589, 591), (652, 648, 585, 589), (593, 595, 591, 589), (592, 593, 589, 588), (594, 592, 588, 590), (594, 595, 599, 598), (597, 596, 602, 603), (596, 597, 593, 592), (658, 662, 599, 595), (668, 669, 607, 605), (662, 660, 597, 599), (660, 656, 593, 597), (596, 598, 601, 602), (599, 597, 603, 600), (598, 599, 600, 601), (605, 607, 615, 614), (606, 607, 611, 610), (627, 626, 622, 623), (608, 609, 605, 604), (669, 671, 611, 607), (672, 673, 619, 617), (671, 670, 609, 611), (670, 668, 605, 609), (617, 619, 611, 609), (616, 617, 609, 608), (618, 616, 608, 610), (606, 604, 613, 612), (607, 606, 612, 615), (604, 605, 614, 613), (618, 619, 623, 622), (635, 634, 630, 631), (620, 621, 617, 616), (673, 675, 623, 619), (676, 677, 627, 625), (675, 674, 621, 623), (674, 672, 617, 621), (625, 627, 623, 621), (624, 625, 621, 620), (626, 624, 620, 622), (626, 627, 631, 630), (643, 642, 638, 639), (628, 629, 625, 624), (677, 679, 631, 627), (680, 681, 635, 633), (679, 678, 629, 631), (678, 676, 625, 629), (633, 635, 631, 629), (632, 633, 629, 628), (634, 632, 628, 630), (634, 635, 639, 638), (651, 650, 646, 647), (636, 637, 633, 632), (681, 683, 639, 635), (684, 685, 643, 641), (683, 682, 637, 639), (682, 680, 633, 637), (641, 643, 639, 637), (640, 641, 637, 636), (642, 640, 636, 638), (642, 643, 647, 646), (659, 658, 654, 655), (644, 645, 641, 640), (685, 687, 647, 643), (688, 689, 651, 649), (687, 686, 645, 647), (686, 684, 641, 645), (649, 651, 647, 645), (648, 649, 645, 644), (650, 648, 644, 646), (650, 651, 655, 654), (652, 653, 649, 648), (689, 691, 655, 651), (692, 693, 659, 657), (691, 690, 653, 655), (690, 688, 649, 653), (657, 659, 655, 653), (656, 657, 653, 652), (658, 656, 652, 654), (658, 659, 663, 662), (661, 660, 666, 667), (660, 661, 657, 656), (693, 695, 663, 659), (8, 10, 11, 9), (695, 694, 661, 663), (694, 692, 657, 661), (660, 662, 665, 666), (663, 661, 667, 664), (662, 663, 664, 665), (665, 664, 667, 666), (612, 613, 614, 615), (601, 600, 603, 602), (537, 536, 539, 538), (484, 485, 486, 487), (548, 549, 550, 551), (473, 472, 475, 474), (409, 408, 411, 410), (356, 357, 358, 359), (420, 421, 422, 423), (345, 344, 347, 346), (281, 280, 283, 282), (228, 229, 230, 231), (292, 293, 294, 295), (217, 216, 219, 218), (153, 152, 155, 154), (100, 101, 102, 103), (164, 165, 166, 167), (89, 88, 91, 90), (72, 74, 75, 73), (60, 62, 63, 61), (85, 84, 87), (48, 50, 51, 49), (693, 692, 694, 695), (689, 688, 690, 691), (685, 684, 686, 687), (681, 680, 682, 683), (24, 26, 27, 25), (12, 13, 14, 15), (36, 38, 39, 37), (677, 676, 678, 679), (673, 672, 674, 675), (669, 668, 670, 671), (19, 18, 6, 7), (92, 94, 3, 1)])
me_cube_048.materials.append(mat_iron)
me_cube_048.use_remesh_preserve_volume = False
me_cube_048.use_remesh_preserve_attributes = False
me_cube_048.use_mirror_vertex_groups = False
me_cube_048.update()

# ---- objects
ob_arch_bars = bpy.data.objects.new('Arch_bars', me_cube_048)

# ---- transforms, parenting, visibility, modifiers, constraints
ob_arch_bars.location = (0.0, 0.0, 0.0)
ob_arch_bars.lineart.crease_threshold = 0.0

# ---- collection membership
col_collection_1.objects.link(ob_arch_bars)

# ---- scene / render settings (as saved in the file)
scene.frame_start = 1; scene.frame_end = 250; scene.frame_set(0)
scene.render.engine = 'CYCLES'
scene.render.resolution_x = 1000
scene.render.resolution_y = 1000
scene.render.dither_intensity = 0.0
scene.cycles.samples = 200
scene.cycles.sampling_pattern = 'TABULATED_SOBOL'
scene.cycles.light_sampling_threshold = 0.0
scene.cycles.use_adaptive_sampling = False
scene.cycles.use_light_tree = False
scene.cycles.caustics_reflective = False
scene.cycles.caustics_refractive = False
scene.cycles.blur_glossy = 0.0
scene.cycles.max_bounces = 2
scene.cycles.pixel_filter_type = 'GAUSSIAN'
scene.cycles.sample_clamp_indirect = 0.0
scene.view_settings.view_transform = 'Standard'
bpy.context.view_layer.update()

# ---- added for rendering (the .blend has no active camera): camera
cam_auto = bpy.data.cameras.new('AutoCamera')
cam_auto.lens = 50.0
cam_auto.sensor_width = 36.0
cam_auto.clip_end = 1000.0
ob_auto_camera = bpy.data.objects.new('AutoCamera', cam_auto)
scene.collection.objects.link(ob_auto_camera)
ob_auto_camera.location = (3.88536, -4.66078, 4.77608)
ob_auto_camera.rotation_euler = (1.09748, -7.21219e-08, 0.694738)
scene.camera = ob_auto_camera
bpy.context.view_layer.update()
